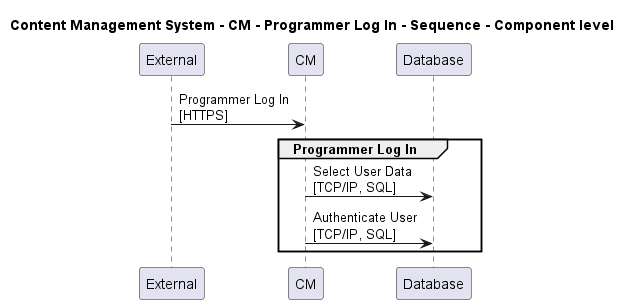

The diagram above was rendered by PlantUML. Its source (embedded in the PNG):
@startuml

title Content Management System - CM - Programmer Log In - Sequence - Component level

participant "External" as C4InterFlow.SoftwareSystems.ExternalSystem
participant "CM" as ContentManagementSystem.SoftwareSystems.CM
participant "Database" as ContentManagementSystem.SoftwareSystems.Database

C4InterFlow.SoftwareSystems.ExternalSystem -> ContentManagementSystem.SoftwareSystems.CM : Programmer Log In\n[HTTPS]
group Programmer Log In
ContentManagementSystem.SoftwareSystems.CM -> ContentManagementSystem.SoftwareSystems.Database : Select User Data\n[TCP/IP, SQL]
ContentManagementSystem.SoftwareSystems.CM -> ContentManagementSystem.SoftwareSystems.Database : Authenticate User\n[TCP/IP, SQL]
end


@enduml